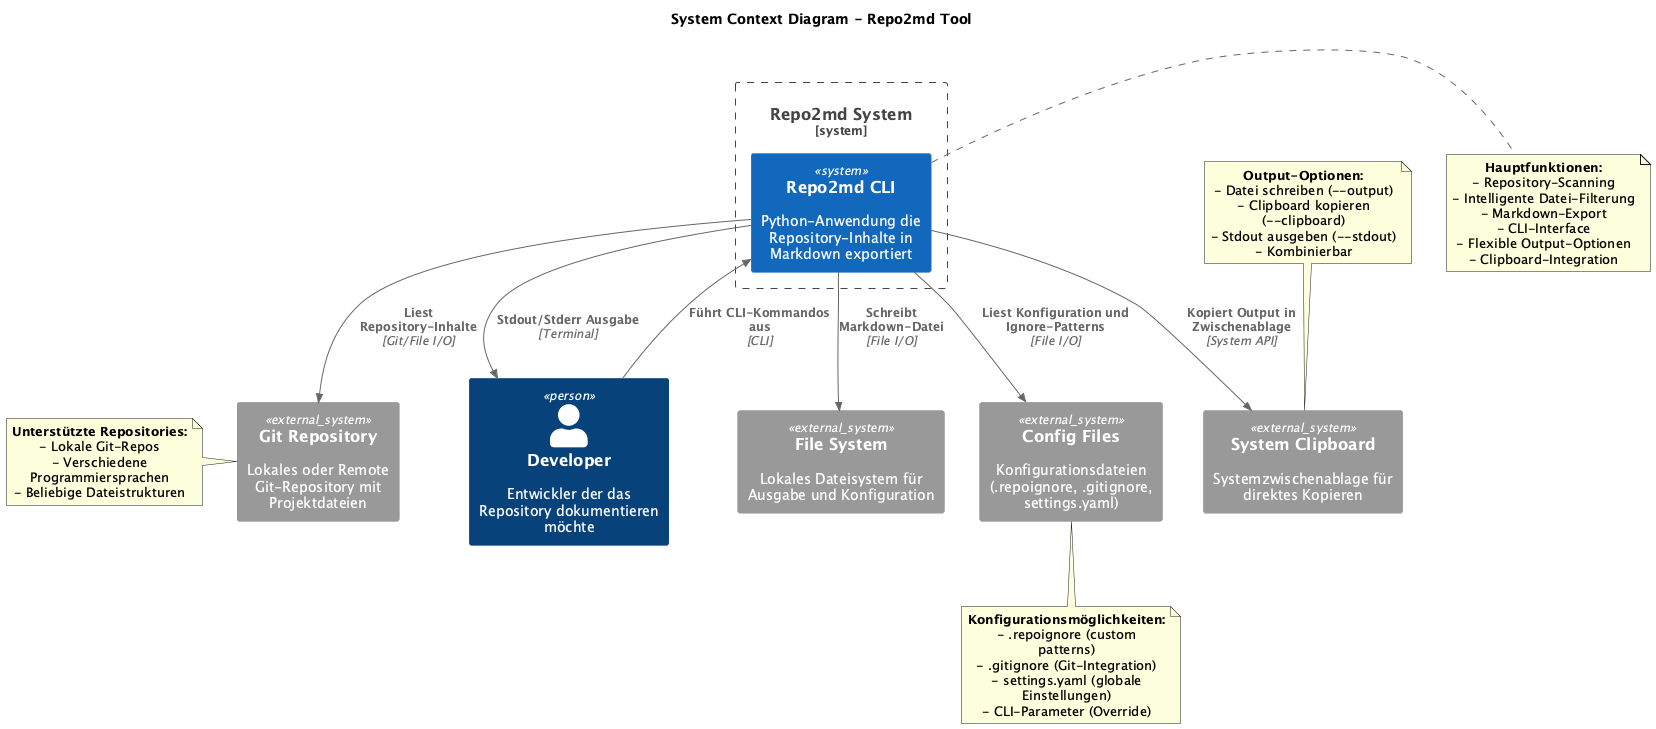

The diagram above was rendered by PlantUML. Its source (embedded in the PNG):
@startuml C4_Level1_repo2md
!include https://raw.githubusercontent.com/plantuml-stdlib/C4-PlantUML/master/C4_Context.puml

title System Context Diagram - Repo2md Tool

Person(developer, "Developer", "Entwickler der das Repository dokumentieren möchte")

System_Boundary(repoToMd, "Repo2md System") {
    System(repoToMdApp, "Repo2md CLI", "Python-Anwendung die Repository-Inhalte in Markdown exportiert")
}

System_Ext(gitRepo, "Git Repository", "Lokales oder Remote Git-Repository mit Projektdateien")
System_Ext(fileSystem, "File System", "Lokales Dateisystem für Ausgabe und Konfiguration")
System_Ext(configFiles, "Config Files", "Konfigurationsdateien (.repoignore, .gitignore, settings.yaml)")
System_Ext(clipboard, "System Clipboard", "Systemzwischenablage für direktes Kopieren")

Rel(developer, repoToMdApp, "Führt CLI-Kommandos aus", "CLI")
Rel(repoToMdApp, gitRepo, "Liest Repository-Inhalte", "Git/File I/O")
Rel(repoToMdApp, fileSystem, "Schreibt Markdown-Datei", "File I/O")
Rel(repoToMdApp, configFiles, "Liest Konfiguration und Ignore-Patterns", "File I/O")
Rel(repoToMdApp, clipboard, "Kopiert Output in Zwischenablage", "System API")
Rel(repoToMdApp, developer, "Stdout/Stderr Ausgabe", "Terminal")

note right of repoToMdApp
  **Hauptfunktionen:**
  - Repository-Scanning
  - Intelligente Datei-Filterung
  - Markdown-Export
  - CLI-Interface
  - Flexible Output-Optionen
  - Clipboard-Integration
end note

note left of gitRepo
  **Unterstützte Repositories:**
  - Lokale Git-Repos
  - Verschiedene Programmiersprachen
  - Beliebige Dateistrukturen
end note

note bottom of configFiles
  **Konfigurationsmöglichkeiten:**
  - .repoignore (custom patterns)
  - .gitignore (Git-Integration)
  - settings.yaml (globale Einstellungen)
  - CLI-Parameter (Override)
end note

note top of clipboard
  **Output-Optionen:**
  - Datei schreiben (--output)
  - Clipboard kopieren (--clipboard)
  - Stdout ausgeben (--stdout)
  - Kombinierbar
end note

@enduml